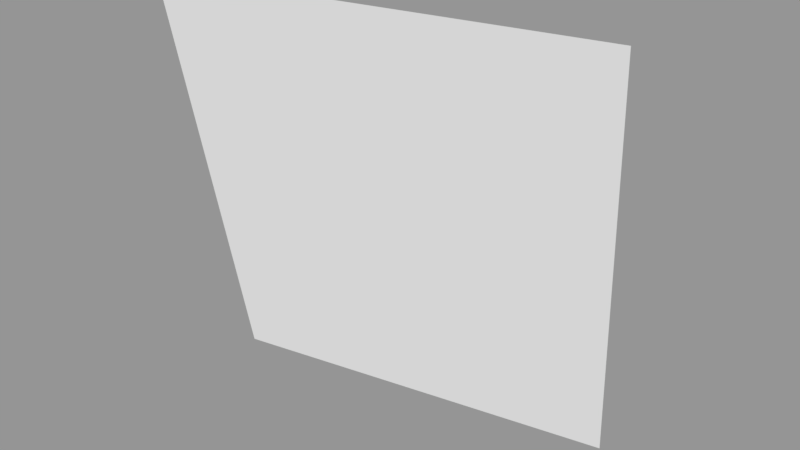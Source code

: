 # Source: Surface078.blend  (saved by Blender 2.79.0; exported with 4.5.12 LTS)
import bpy
from mathutils import Matrix  # noqa: F401  (used for matrix-valued properties, if any)

bpy.ops.wm.read_factory_settings(use_empty=True)
scene = bpy.context.scene
scene.name = 'Scene'

# ---- collections
col_collection_1 = bpy.data.collections.new('Collection 1'); scene.collection.children.link(col_collection_1)

# ---- meshes
me_sphere_084 = bpy.data.meshes.new('Sphere.084')
me_sphere_084.from_pydata([(0.3827, -0.9239, -4.371e-08), (0.3536, -0.8536, -0.3827), (-3.26e-07, -1.0, -4.371e-08), (-2.962e-07, -0.9239, -0.3827)], [], [(1, 0, 2, 3)])
_ca = me_sphere_084.color_attributes.new('Col', 'BYTE_COLOR', 'CORNER')
_ca.data.foreach_set('color', [1.0, 1.0, 1.0, 1.0, 1.0, 1.0, 1.0, 1.0, 1.0, 1.0, 1.0, 1.0, 1.0, 1.0, 1.0, 1.0])
me_sphere_084.use_remesh_preserve_volume = False
me_sphere_084.use_remesh_preserve_attributes = False
me_sphere_084.use_mirror_vertex_groups = False
me_sphere_084.update()

# ---- objects
ob_surface078 = bpy.data.objects.new('Surface078', me_sphere_084)

# ---- transforms, parenting, visibility, modifiers, constraints
ob_surface078.location = (0.0, 0.0, 0.0)
ob_surface078.scale = (1e+04, 1e+04, 1e+04)
ob_surface078.lineart.crease_threshold = 0.0

# ---- collection membership
col_collection_1.objects.link(ob_surface078)

# ---- scene / render settings (as saved in the file)
scene.frame_start = 1; scene.frame_end = 250; scene.frame_set(1)
scene.render.engine = 'BLENDER_EEVEE_NEXT'
scene.render.resolution_percentage = 50
scene.render.dither_intensity = 0.0
scene.cycles.use_denoising = False
scene.cycles.samples = 128
scene.cycles.sampling_pattern = 'TABULATED_SOBOL'
scene.cycles.use_adaptive_sampling = False
scene.cycles.use_light_tree = False
scene.cycles.blur_glossy = 0.0
scene.cycles.sample_clamp_indirect = 0.0
scene.view_settings.view_transform = 'Standard'
bpy.context.view_layer.update()

# ---- added for rendering (the .blend has no active camera and no usable light): camera, sun + grey world if the file has none
cam_auto = bpy.data.cameras.new('AutoCamera')
cam_auto.lens = 50.0
cam_auto.sensor_width = 36.0
cam_auto.clip_end = 91037.9
ob_auto_camera = bpy.data.objects.new('AutoCamera', cam_auto)
scene.collection.objects.link(ob_auto_camera)
ob_auto_camera.location = (7100.78, -15492.6, 2236.47)
ob_auto_camera.rotation_euler = (1.09748, -7.21219e-08, 0.694738)
scene.camera = ob_auto_camera
light_auto_sun = bpy.data.lights.new('AutoSun', 'SUN')
light_auto_sun.energy = 3.0
light_auto_sun.angle = 0.0523599
ob_auto_sun = bpy.data.objects.new('AutoSun', light_auto_sun)
scene.collection.objects.link(ob_auto_sun)
ob_auto_sun.rotation_euler = (0.872665, 0.174533, 0.523599)
if scene.world is None:
    world_auto = bpy.data.worlds.new('AutoWorld')
    world_auto.color = (0.3, 0.3, 0.3)
    scene.world = world_auto
bpy.context.view_layer.update()

